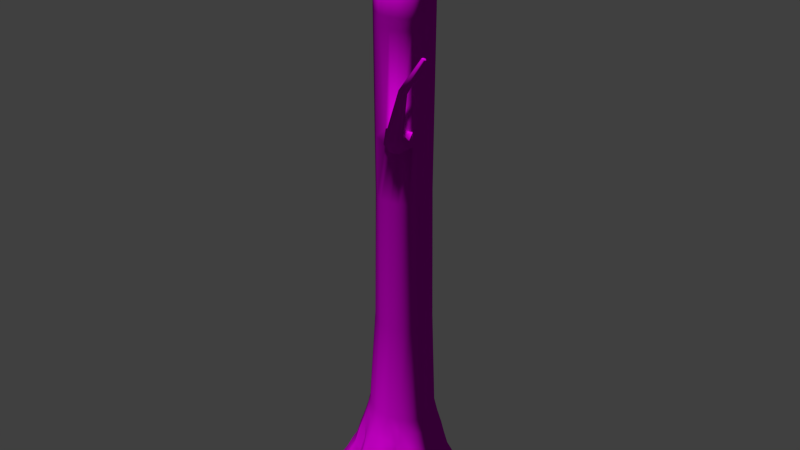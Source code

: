 # Source: decoration_tree_dead_1.blend  (saved by Blender 2.70.0; exported with 4.5.12 LTS)
import bpy
from mathutils import Matrix  # noqa: F401  (used for matrix-valued properties, if any)

bpy.ops.wm.read_factory_settings(use_empty=True)
scene = bpy.context.scene
scene.name = 'Scene'

# ---- collections
col_collection_1 = bpy.data.collections.new('Collection 1'); scene.collection.children.link(col_collection_1)

# ---- images (referenced by path relative to the original .blend; pixels are not part of the script)
import os
ASSET_DIR = os.environ.get("B2B_ASSET_DIR", "")  # directory of the original .blend (textures are referenced by path, not embedded)
HERE = os.path.dirname(os.path.abspath(__file__))  # packed textures are extracted next to this script under _unpacked/

def load_image(name, relpath, width, height, colorspace="sRGB"):
    """Load a texture the original file referenced (path relative to the .blend, or extracted next to this script)."""
    p = next((c for c in (os.path.join(HERE, relpath), os.path.join(ASSET_DIR, relpath)) if relpath and os.path.exists(c)), "")
    if p:
        img = bpy.data.images.load(p, check_existing=True)
        img.name = name
    else:  # same state as the original file: an image datablock whose file is absent (Cycles renders it pink)
        img = bpy.data.images.new(name, width, height)
        img.source = "FILE"
        img.filepath = "//" + (relpath or name)
    img.colorspace_settings.name = colorspace
    return img
img_tree_1_normal_png = load_image('tree_1_normal.png', 'Texturen/tree_1_normal.png', 1024, 1024, 'sRGB')
img_tree_1_diffuse_png = load_image('tree_1_diffuse.png', 'Texturen/tree_1_diffuse.png', 1024, 1024, 'sRGB')

# ---- materials (node trees are filled in below, after node groups)
mat_decoration_tree_dead_1 = bpy.data.materials.new('decoration_tree_dead_1')
mat_decoration_tree_dead_1.alpha_threshold = 0.0
mat_decoration_tree_dead_1.roughness = 0.5
mat_decoration_tree_dead_1.line_color = (0.0, 0.0, 0.0, 1.0)

# ---- material node trees
mat_decoration_tree_dead_1.use_nodes = True; mat_decoration_tree_dead_1.node_tree.nodes.clear()
_N = mat_decoration_tree_dead_1.node_tree.nodes; _L = mat_decoration_tree_dead_1.node_tree.links
n0 = _N.new('ShaderNodeOutputMaterial'); n0.name = 'Material Output'; n0.location = (300, 300)
n1 = _N.new('ShaderNodeTexImage'); n1.name = 'Image Texture.001'; n1.location = (-387, 68)
n1.width = 140
n1.image = img_tree_1_normal_png
n2 = _N.new('ShaderNodeTexCoord'); n2.name = 'Texture Coordinate'; n2.location = (-637, 195)
n3 = _N.new('ShaderNodeNormalMap'); n3.name = 'Normal Map'; n3.location = (-168, 58)
n4 = _N.new('ShaderNodeBsdfDiffuse'); n4.name = 'Diffuse BSDF'; n4.location = (46, 289)
n5 = _N.new('ShaderNodeTexImage'); n5.name = 'Image Texture'; n5.location = (-358, 349)
n5.width = 155
n5.image = img_tree_1_diffuse_png
_L.new(n4.outputs[0], n0.inputs[0])
_L.new(n2.outputs[2], n5.inputs[0])
_L.new(n2.outputs[2], n1.inputs[0])
_L.new(n5.outputs[0], n4.inputs[0])
_L.new(n1.outputs[0], n3.inputs[1])
_L.new(n3.outputs[0], n4.inputs[2])
n0.is_active_output = True

# ---- world
world_world = bpy.data.worlds.new('World'); scene.world = world_world
world_world.color = (0.05088, 0.05088, 0.05088)
world_world.use_sun_shadow = False
world_world.sun_shadow_jitter_overblur = 0.0
world_world.cycles.sampling_method = 'MANUAL'
world_world.cycles.sample_map_resolution = 256

# ---- meshes
me_cylinder_010 = bpy.data.meshes.new('Cylinder.010')
me_cylinder_010.from_pydata([(-0.09551, 0.4474, 0.5538), (-0.3389, 0.4072, 0.5539), (-0.5336, 0.2656, 0.554), (-0.6236, 0.03022, 0.554), (-0.5733, -0.1858, 0.554), (-0.4549, -0.3186, 0.554), (-0.2931, -0.4177, 0.5539), (-0.1526, -0.4707, 0.5539), (0.05717, -0.463, 0.5539), (0.2194, -0.4267, 0.5538), (0.4024, -0.3305, 0.5539), (0.5025, -0.1563, 0.5539), (0.4841, 0.03294, 0.5539), (0.4072, 0.2275, 0.5539), (0.3007, 0.368, 0.5539), (0.1234, 0.4357, 0.5539), (-0.0782, 0.422, 2.147), (-0.2763, 0.3781, 2.193), (-0.4348, 0.2436, 2.218), (-0.508, 0.03026, 2.191), (-0.4671, -0.1571, 2.151), (-0.3707, -0.2709, 2.13), (-0.239, -0.3533, 2.122), (-0.1247, -0.3965, 2.122), (0.04606, -0.3902, 2.122), (0.1781, -0.3603, 2.122), (0.3271, -0.2754, 2.122), (0.4085, -0.1166, 2.122), (0.3935, 0.05893, 2.122), (0.331, 0.2383, 2.122), (0.2443, 0.3582, 2.122), (0.1, 0.4148, 2.122), (-0.07824, 0.4749, 4.236), (-0.2577, 0.4129, 4.236), (-0.3647, 0.2522, 4.236), (-0.402, 0.0202, 4.236), (-0.3901, -0.1648, 4.236), (-0.3336, -0.2731, 4.237), (-0.2338, -0.354, 4.236), (-0.1249, -0.3972, 4.236), (0.04803, -0.391, 4.236), (0.174, -0.3614, 4.236), (0.307, -0.2829, 4.236), (0.3709, -0.1408, 4.236), (0.348, 0.01359, 4.236), (0.2966, 0.1884, 4.236), (0.2299, 0.3362, 4.236), (0.1005, 0.4373, 4.236), (-0.08028, 0.4589, 6.966), (-0.2749, 0.3979, 6.989), (-0.3544, 0.3055, 6.939), (-0.4263, 0.01375, 6.989), (-0.4092, -0.1702, 6.989), (-0.345, -0.2832, 6.979), (-0.2393, -0.3676, 6.955), (-0.1289, -0.4127, 6.935), (0.04968, -0.4061, 6.928), (0.1877, -0.3753, 6.928), (0.3436, -0.2933, 6.928), (0.4287, -0.1451, 6.928), (0.4131, 0.01602, 6.928), (0.3476, 0.1906, 6.928), (0.257, 0.3339, 6.928), (0.01324, 0.4271, 6.892), (-0.08026, 0.4589, 7.328), (-0.2749, 0.3979, 7.548), (-0.3864, 0.234, 7.618), (-0.4262, 0.01375, 7.618), (-0.4092, -0.1702, 7.512), (-0.345, -0.2832, 7.422), (-0.2393, -0.3676, 7.374), (-0.1289, -0.4127, 7.43), (0.0497, -0.4061, 7.547), (0.1878, -0.3753, 7.541), (0.3436, -0.2933, 7.383), (0.4287, -0.1451, 7.396), (0.4131, 0.01602, 7.514), (0.3477, 0.1906, 7.514), (0.257, 0.3339, 7.358), (0.1061, 0.4271, 7.235), (0.1795, -0.3669, 5.376), (0.3439, -0.2689, 5.344), (-0.02553, -0.4034, 5.345), (0.04868, -0.397, 5.376), (0.3938, -0.1425, 5.305), (-0.236, -0.3594, 5.319), (-0.07905, 0.4686, 5.319), (-0.2645, 0.4069, 5.328), (0.3738, 0.01455, 5.304), (0.3168, 0.1893, 5.304), (-0.4116, 0.01764, 5.328), (-0.3977, -0.167, 5.328), (-0.3381, -0.2771, 5.324), (0.1027, 0.4333, 5.306), (0.2406, 0.3353, 5.304), (-0.3733, 0.245, 5.328), (0.1787, -0.3661, 5.003), (-0.0253, -0.4025, 5.116), (-0.2357, -0.3586, 5.161), (-0.07893, 0.4695, 5.165), (-0.4103, 0.01801, 5.173), (0.1024, 0.4338, 5.154), (0.2391, 0.3354, 5.152), (0.3419, -0.2683, 5.121), (0.04859, -0.3961, 5.003), (0.3906, -0.1422, 5.152), (-0.2635, 0.4078, 5.173), (0.3701, 0.01441, 5.152), (0.314, 0.1892, 5.152), (-0.3966, -0.1667, 5.173), (-0.3375, -0.2766, 5.169), (-0.3721, 0.246, 5.173), (0.3385, -0.4933, 5.352), (0.3924, -0.4039, 5.277), (0.1335, -0.5411, 5.35), (0.2077, -0.5168, 5.371), (0.3377, -0.6327, 5.175), (0.1337, -0.6357, 5.229), (0.3904, -0.4949, 5.162), (0.2076, -0.6562, 5.193), (0.4641, -0.6698, 5.492), (0.5036, -0.6699, 5.429), (0.3138, -0.7008, 5.509), (0.3682, -0.6779, 5.513), (0.4635, -0.8233, 5.431), (0.3139, -0.8051, 5.467), (0.5021, -0.77, 5.389), (0.3681, -0.8314, 5.452), (0.8203, -0.9798, 6.249), (0.8368, -0.9892, 6.216), (0.7453, -0.9926, 6.271), (0.7728, -0.9807, 6.266), (0.8192, -1.064, 6.242), (0.7448, -1.05, 6.266), (0.8355, -1.044, 6.212), (0.7719, -1.065, 6.259), (1.165, -1.033, 6.763), (1.176, -1.039, 6.746), (1.123, -1.04, 6.77), (1.138, -1.034, 6.769), (1.165, -1.079, 6.759), (1.123, -1.072, 6.767), (1.175, -1.069, 6.744), (1.138, -1.08, 6.765), (0.3436, -0.2907, 6.759), (0.04957, -0.4052, 6.762), (0.425, -0.1448, 6.755), (-0.2738, 0.3989, 6.668), (0.4089, 0.01586, 6.755), (0.3444, 0.1904, 6.755), (-0.408, -0.1698, 6.812), (-0.3443, -0.2825, 6.803), (-0.353, 0.3067, 6.765), (0.1868, -0.3744, 6.762), (-0.1179, -0.4117, 6.766), (-0.2389, -0.3667, 6.781), (-0.08015, 0.46, 6.647), (-0.4247, 0.01417, 6.812), (0.01289, 0.4277, 6.705), (0.2552, 0.3341, 6.755), (-0.1651, 0.6071, 7.21), (-0.3165, 0.5645, 7.167), (-0.3783, 0.5517, 7.041), (-0.09239, 0.6378, 7.124), (-0.3156, 0.6743, 7.037), (-0.3772, 0.6, 6.985), (-0.165, 0.7161, 7.081), (-0.09267, 0.6941, 7.058), (-0.2802, 0.6679, 7.476), (-0.3898, 0.6662, 7.39), (-0.4241, 0.6992, 7.292), (-0.2173, 0.7051, 7.46), (-0.3773, 0.7713, 7.389), (-0.4182, 0.7451, 7.292), (-0.2683, 0.7722, 7.475), (-0.2114, 0.7589, 7.46), (-0.4932, 0.6943, 8.053), (-0.5579, 0.7226, 7.967), (-0.5644, 0.7623, 7.903), (-0.4429, 0.7099, 8.07), (-0.535, 0.7924, 8.004), (-0.5542, 0.7926, 7.92), (-0.4709, 0.7636, 8.09), (-0.4316, 0.7457, 8.089), (-0.7183, 0.7021, 8.445), (-0.7523, 0.717, 8.399), (-0.7558, 0.7379, 8.366), (-0.6919, 0.7103, 8.454), (-0.7403, 0.7537, 8.419), (-0.7504, 0.7538, 8.375), (-0.7066, 0.7385, 8.464), (-0.6859, 0.7292, 8.464), (-0.003078, 0.7393, -1.0), (-0.2788, 0.6919, -0.7211), (0.1787, 0.894, -1.0), (-0.4784, 0.8313, -0.7211), (0.3785, 0.9113, -0.9998), (-0.6571, 0.6957, -0.7211), (0.5701, 0.8473, -0.9998), (-0.8701, 0.5757, -0.7211), (0.7222, 0.7403, -0.9998), (-0.9923, 0.4517, -0.7211), (0.8293, 0.5897, -0.9998), (-1.006, 0.1743, -0.7211), (0.8357, 0.3933, -1.0), (-1.12, -0.0092, -0.7211), (0.7007, 0.1394, -1.0), (-1.077, -0.2053, -0.7211), (0.9743, 0.005619, -1.0), (-0.9497, -0.3765, -0.7211), (1.099, -0.1753, -0.9998), (-0.8484, -0.4949, -0.7211), (1.128, -0.3663, -0.9998), (-0.5719, -0.4676, -0.7211), (1.046, -0.5553, -0.9998), (-0.5026, -0.638, -0.7211), (0.7118, -0.768, -1.0), (-0.4414, -0.8028, -0.7211), (0.4822, -0.6923, -1.0), (-0.317, -0.8172, -0.7211), (0.3968, -0.743, -1.0), (-0.1666, -0.833, -0.7211), (0.3269, -0.9475, -0.9998), (0.02391, -0.8819, -0.7211), (0.03384, -1.011, -0.9998), (0.2766, -0.8274, -0.7211), (-0.1783, -0.9026, -1.0), (0.3658, -0.6936, -0.7211), (-0.3615, -0.9356, -0.9998), (0.4534, -0.656, -0.7211), (-0.5059, -0.8558, -0.9998), (0.6703, -0.7275, -0.7211), (-0.5789, -0.7227, -0.9998), (0.8967, -0.4892, -0.7211), (-0.6436, -0.434, -1.0), (0.9675, -0.3263, -0.7211), (-0.9154, -0.5301, -1.0), (0.9424, -0.1616, -0.7211), (-1.095, -0.4245, -0.9998), (0.9031, 0.001478, -0.7211), (-1.243, -0.226, -0.9998), (0.6599, 0.1294, -0.7211), (-1.246, 0.001451, -0.9998), (0.7671, 0.3578, -0.7211), (-1.063, 0.187, -1.0), (0.7097, 0.498, -0.7211), (-1.073, 0.4949, -1.0), (0.6174, 0.6278, -0.7211), (-0.9607, 0.6798, -0.9998), (0.4863, 0.7201, -0.7211), (-0.756, 0.8189, -0.9998), (0.3211, 0.7753, -0.7211), (-0.5069, 0.8875, -1.0), (0.1621, 0.8205, -0.7211), (-0.2932, 0.735, -1.0), (-0.004785, 0.6959, -0.7211), (-0.2565, 0.6253, -0.5287), (-0.4382, 0.7524, -0.5288), (-0.6007, 0.629, -0.5288), (-0.7946, 0.52, -0.5288), (-0.9058, 0.4072, -0.5288), (-0.9177, 0.1548, -0.5288), (-1.022, -0.01214, -0.5288), (-0.9825, -0.1906, -0.5288), (-0.8669, -0.3462, -0.5288), (-0.7759, -0.4603, -0.5287), (-0.5758, -0.4846, -0.5285), (-0.4857, -0.6066, -0.5286), (-0.4045, -0.7339, -0.5287), (-0.2913, -0.7469, -0.5287), (-0.1545, -0.7612, -0.5287), (0.01875, -0.8058, -0.5287), (0.2485, -0.7578, -0.5287), (0.3297, -0.6421, -0.5287), (0.4093, -0.6079, -0.5287), (0.6067, -0.6655, -0.5288), (0.8127, -0.4488, -0.5288), (0.8772, -0.3006, -0.5288), (0.8542, -0.1508, -0.5288), (0.8185, -0.002442, -0.5287), (0.6595, 0.1293, -0.5287), (0.6947, 0.3216, -0.5287), (0.6425, 0.4492, -0.5287), (0.5586, 0.5672, -0.5287), (0.4393, 0.6512, -0.5287), (0.289, 0.7013, -0.5287), (0.1445, 0.7425, -0.5287), (-0.007354, 0.629, -0.5287), (-0.2332, 0.611, -0.3514), (-0.396, 0.6692, -0.3516), (-0.5415, 0.5587, -0.3516), (-0.7153, 0.4611, -0.3516), (-0.815, 0.3601, -0.3517), (-0.8255, 0.134, -0.3516), (-0.9187, -0.01549, -0.3517), (-0.8837, -0.1753, -0.3517), (-0.7799, -0.3151, -0.3516), (-0.7081, -0.4303, -0.3513), (-0.5508, -0.4661, -0.3523), (-0.457, -0.5632, -0.3512), (-0.3658, -0.6617, -0.3515), (-0.2644, -0.6734, -0.3514), (-0.1419, -0.6862, -0.3514), (0.0132, -0.7261, -0.3515), (0.2189, -0.696, -0.3515), (0.2915, -0.5976, -0.3514), (0.3629, -0.567, -0.3514), (0.5398, -0.6079, -0.3516), (0.7244, -0.4066, -0.3516), (0.7821, -0.2739, -0.3516), (0.7615, -0.1396, -0.3516), (0.7294, -0.006813, -0.3515), (0.6535, 0.1303, -0.3514), (0.6184, 0.2834, -0.3515), (0.5718, 0.3976, -0.3515), (0.4966, 0.5033, -0.3515), (0.3898, 0.5785, -0.3515), (0.2552, 0.6233, -0.3515), (0.1258, 0.6602, -0.3515), (-0.01018, 0.6142, -0.3514), (-0.2151, 0.5681, -0.1001), (-0.3633, 0.6057, -0.1), (-0.4958, 0.5051, -0.1), (-0.6539, 0.4162, -0.09999), (-0.7446, 0.3242, -0.09997), (-0.7543, 0.1184, -0.1), (-0.8391, -0.01771, -0.09997), (-0.8072, -0.1632, -0.09998), (-0.7129, -0.2971, -0.1), (-0.6503, -0.4011, -0.09997), (-0.4987, -0.401, -0.09993), (-0.418, -0.5066, -0.09993), (-0.3366, -0.6062, -0.1001), (-0.2435, -0.6168, -0.1001), (-0.132, -0.6285, -0.1001), (0.009264, -0.6649, -0.1001), (0.1966, -0.6202, -0.1001), (0.2627, -0.5496, -0.1002), (0.3277, -0.5222, -0.1001), (0.4887, -0.5399, -0.1), (0.6567, -0.3738, -0.1), (0.7093, -0.2529, -0.09999), (0.6906, -0.1307, -0.1), (0.6614, -0.009803, -0.1), (0.589, 0.1175, -0.1002), (0.5604, 0.2545, -0.1001), (0.5179, 0.3585, -0.1001), (0.4495, 0.4547, -0.1), (0.3522, 0.5231, -0.1001), (0.2296, 0.564, -0.1001), (0.1118, 0.5976, -0.1001), (-0.01202, 0.571, -0.1002), (-0.2005, 0.5396, 0.135), (-0.3368, 0.525, 0.1351), (-0.4586, 0.4611, 0.1351), (-0.604, 0.3793, 0.1352), (-0.6564, 0.2685, 0.1352), (-0.7254, 0.1054, 0.1351), (-0.7498, -0.01975, 0.1352), (-0.7205, -0.1536, 0.1352), (-0.6346, -0.2767, 0.1351), (-0.579, -0.3455, 0.1352), (-0.4934, -0.4018, 0.1352), (-0.387, -0.4694, 0.1352), (-0.299, -0.5148, 0.1351), (-0.2265, -0.5485, 0.135), (-0.124, -0.5622, 0.135), (0.00593, -0.5631, 0.1351), (0.1446, -0.5293, 0.1351), (0.2391, -0.5222, 0.135), (0.2988, -0.497, 0.135), (0.4268, -0.4286, 0.1351), (0.5483, -0.3472, 0.1352), (0.5962, -0.2361, 0.1352), (0.6177, -0.1237, 0.1351), (0.6057, -0.01248, 0.1351), (0.5391, 0.1046, 0.135), (0.5128, 0.2306, 0.1351), (0.4737, 0.3262, 0.1351), (0.4108, 0.4148, 0.1351), (0.3213, 0.4777, 0.1351), (0.2086, 0.5153, 0.1351), (0.1002, 0.5461, 0.1351), (-0.01365, 0.5423, 0.135), (-0.1843, 0.4829, 0.3529), (-0.3071, 0.4697, 0.353), (-0.4169, 0.4121, 0.353), (-0.548, 0.3384, 0.3531), (-0.5952, 0.2386, 0.3531), (-0.6574, 0.09159, 0.353), (-0.6794, -0.02125, 0.3531), (-0.653, -0.1419, 0.3531), (-0.5756, -0.2528, 0.353), (-0.5255, -0.3149, 0.3531), (-0.4483, -0.3656, 0.3531), (-0.3524, -0.4265, 0.3531), (-0.2731, -0.4674, 0.353), (-0.2078, -0.4978, 0.353), (-0.1153, -0.5102, 0.3529), (0.001741, -0.5109, 0.353), (0.1267, -0.4805, 0.353), (0.2119, -0.4619, 0.3529), (0.2657, -0.4514, 0.3529), (0.381, -0.3897, 0.353), (0.4906, -0.3164, 0.3531), (0.5338, -0.2162, 0.3531), (0.5532, -0.1149, 0.353), (0.5423, -0.01469, 0.353), (0.5051, 0.09087, 0.3529), (0.4586, 0.2044, 0.353), (0.4234, 0.2906, 0.353), (0.3666, 0.3704, 0.353), (0.286, 0.4271, 0.353), (0.1844, 0.461, 0.353), (0.08671, 0.4822, 0.353), (-0.0159, 0.4853, 0.3529)], [], [(10, 11, 27, 26), (20, 21, 37, 36), (7, 8, 24, 23), (0, 1, 17, 16), (9, 10, 26, 25), (12, 13, 29, 28), (4, 5, 21, 20), (2, 3, 19, 18), (14, 15, 31, 30), (13, 14, 30, 29), (11, 12, 28, 27), (15, 0, 16, 31), (3, 4, 20, 19), (1, 2, 18, 17), (5, 6, 22, 21), (6, 7, 23, 22), (8, 9, 25, 24), (153, 144, 58, 57), (21, 22, 38, 37), (31, 16, 32, 47), (30, 31, 47, 46), (17, 18, 34, 33), (18, 19, 35, 34), (29, 30, 46, 45), (25, 26, 42, 41), (23, 24, 40, 39), (26, 27, 43, 42), (22, 23, 39, 38), (16, 17, 33, 32), (27, 28, 44, 43), (28, 29, 45, 44), (24, 25, 41, 40), (19, 20, 36, 35), (57, 58, 74, 73), (154, 145, 56, 55), (144, 146, 59, 58), (155, 154, 55, 54), (156, 147, 164, 166), (146, 148, 60, 59), (148, 149, 61, 60), (145, 153, 57, 56), (157, 150, 52, 51), (150, 151, 53, 52), (151, 155, 54, 53), (158, 156, 166, 167), (159, 158, 63, 62), (147, 152, 165, 164), (152, 157, 51, 50), (149, 159, 62, 61), (64, 65, 66, 67, 68, 69, 70, 71, 72, 73, 74, 75, 76, 77, 78, 79), (55, 56, 72, 71), (58, 59, 75, 74), (54, 55, 71, 70), (48, 49, 65, 64), (59, 60, 76, 75), (60, 61, 77, 76), (56, 57, 73, 72), (51, 52, 68, 67), (52, 53, 69, 68), (53, 54, 70, 69), (63, 48, 64, 79), (62, 63, 79, 78), (49, 50, 66, 65), (50, 51, 67, 66), (61, 62, 78, 77), (96, 103, 118, 116), (97, 104, 119, 117), (103, 105, 84, 81), (98, 97, 82, 85), (99, 106, 87, 86), (105, 107, 88, 84), (107, 108, 89, 88), (104, 96, 116, 119), (100, 109, 91, 90), (109, 110, 92, 91), (110, 98, 85, 92), (101, 99, 86, 93), (102, 101, 93, 94), (106, 111, 95, 87), (111, 100, 90, 95), (108, 102, 94, 89), (41, 42, 103, 96), (39, 40, 104, 97), (42, 43, 105, 103), (38, 39, 97, 98), (32, 33, 106, 99), (43, 44, 107, 105), (44, 45, 108, 107), (40, 41, 96, 104), (35, 36, 109, 100), (36, 37, 110, 109), (37, 38, 98, 110), (47, 32, 99, 101), (46, 47, 101, 102), (33, 34, 111, 106), (34, 35, 100, 111), (45, 46, 102, 108), (116, 118, 126, 124), (117, 119, 127, 125), (119, 116, 124, 127), (103, 81, 113, 118), (82, 97, 117, 114), (80, 83, 115, 112), (83, 82, 114, 115), (81, 80, 112, 113), (124, 126, 134, 132), (125, 127, 135, 133), (127, 124, 132, 135), (118, 113, 121, 126), (114, 117, 125, 122), (112, 115, 123, 120), (115, 114, 122, 123), (113, 112, 120, 121), (132, 134, 142, 140), (133, 135, 143, 141), (135, 132, 140, 143), (126, 121, 129, 134), (122, 125, 133, 130), (120, 123, 131, 128), (123, 122, 130, 131), (121, 120, 128, 129), (140, 142, 137, 136), (141, 143, 139, 138), (143, 140, 136, 139), (134, 129, 137, 142), (130, 133, 141, 138), (128, 131, 139, 136), (131, 130, 138, 139), (129, 128, 136, 137), (80, 81, 144, 153), (82, 83, 145, 154), (81, 84, 146, 144), (85, 82, 154, 155), (86, 87, 147, 156), (84, 88, 148, 146), (88, 89, 149, 148), (83, 80, 153, 145), (90, 91, 150, 157), (91, 92, 151, 150), (92, 85, 155, 151), (93, 86, 156, 158), (94, 93, 158, 159), (87, 95, 152, 147), (95, 90, 157, 152), (89, 94, 159, 149), (166, 164, 172, 174), (167, 166, 174, 175), (164, 165, 173, 172), (63, 158, 167, 163), (152, 50, 162, 165), (50, 49, 161, 162), (48, 63, 163, 160), (49, 48, 160, 161), (174, 172, 180, 182), (175, 174, 182, 183), (172, 173, 181, 180), (163, 167, 175, 171), (165, 162, 170, 173), (162, 161, 169, 170), (160, 163, 171, 168), (161, 160, 168, 169), (182, 180, 188, 190), (183, 182, 190, 191), (180, 181, 189, 188), (171, 175, 183, 179), (173, 170, 178, 181), (170, 169, 177, 178), (168, 171, 179, 176), (169, 168, 176, 177), (190, 188, 185, 184), (191, 190, 184, 187), (188, 189, 186, 185), (179, 183, 191, 187), (181, 178, 186, 189), (178, 177, 185, 186), (176, 179, 187, 184), (177, 176, 184, 185), (234, 213, 211, 236), (192, 255, 253, 194), (228, 219, 217, 230), (250, 197, 195, 252), (222, 225, 223, 224), (200, 247, 245, 202), (244, 203, 201, 246), (216, 231, 229, 218), (194, 253, 251, 196), (238, 209, 207, 240), (210, 237, 235, 212), (232, 215, 213, 234), (254, 193, 255, 192), (204, 243, 241, 206), (226, 221, 219, 228), (248, 199, 197, 250), (220, 227, 225, 222), (198, 249, 247, 200), (242, 205, 203, 244), (214, 233, 231, 216), (236, 211, 209, 238), (208, 239, 237, 210), (230, 217, 215, 232), (252, 195, 193, 254), (202, 245, 243, 204), (224, 223, 221, 226), (246, 201, 199, 248), (218, 229, 227, 220), (196, 251, 249, 198), (240, 207, 205, 242), (212, 235, 233, 214), (206, 241, 239, 208), (243, 281, 280, 241), (277, 309, 308, 276), (199, 259, 258, 197), (213, 266, 265, 211), (255, 287, 286, 253), (225, 272, 271, 223), (211, 265, 264, 209), (237, 278, 277, 235), (193, 256, 287, 255), (223, 271, 270, 221), (249, 284, 283, 247), (235, 277, 276, 233), (205, 262, 261, 203), (247, 283, 282, 245), (203, 261, 260, 201), (217, 268, 267, 215), (229, 274, 273, 227), (215, 267, 266, 213), (241, 280, 279, 239), (227, 273, 272, 225), (197, 258, 257, 195), (253, 286, 285, 251), (239, 279, 278, 237), (195, 257, 256, 193), (209, 264, 263, 207), (251, 285, 284, 249), (207, 263, 262, 205), (221, 270, 269, 219), (233, 276, 275, 231), (219, 269, 268, 217), (245, 282, 281, 243), (231, 275, 274, 229), (201, 260, 259, 199), (311, 343, 342, 310), (266, 298, 297, 265), (286, 318, 317, 285), (275, 307, 306, 274), (264, 296, 295, 263), (284, 316, 315, 283), (273, 305, 304, 272), (262, 294, 293, 261), (282, 314, 313, 281), (260, 292, 291, 259), (271, 303, 302, 270), (280, 312, 311, 279), (258, 290, 289, 257), (269, 301, 300, 268), (278, 310, 309, 277), (256, 288, 319, 287), (267, 299, 298, 266), (287, 319, 318, 286), (276, 308, 307, 275), (265, 297, 296, 264), (285, 317, 316, 284), (274, 306, 305, 273), (263, 295, 294, 262), (283, 315, 314, 282), (272, 304, 303, 271), (261, 293, 292, 260), (281, 313, 312, 280), (259, 291, 290, 258), (270, 302, 301, 269), (279, 311, 310, 278), (257, 289, 288, 256), (268, 300, 299, 267), (345, 377, 376, 344), (289, 321, 320, 288), (300, 332, 331, 299), (309, 341, 340, 308), (298, 330, 329, 297), (318, 350, 349, 317), (307, 339, 338, 306), (296, 328, 327, 295), (316, 348, 347, 315), (305, 337, 336, 304), (294, 326, 325, 293), (314, 346, 345, 313), (292, 324, 323, 291), (303, 335, 334, 302), (312, 344, 343, 311), (290, 322, 321, 289), (301, 333, 332, 300), (310, 342, 341, 309), (288, 320, 351, 319), (299, 331, 330, 298), (319, 351, 350, 318), (308, 340, 339, 307), (297, 329, 328, 296), (317, 349, 348, 316), (306, 338, 337, 305), (295, 327, 326, 294), (315, 347, 346, 314), (304, 336, 335, 303), (293, 325, 324, 292), (313, 345, 344, 312), (291, 323, 322, 290), (302, 334, 333, 301), (383, 415, 414, 382), (323, 355, 354, 322), (334, 366, 365, 333), (343, 375, 374, 342), (321, 353, 352, 320), (332, 364, 363, 331), (341, 373, 372, 340), (330, 362, 361, 329), (350, 382, 381, 349), (339, 371, 370, 338), (328, 360, 359, 327), (348, 380, 379, 347), (337, 369, 368, 336), (326, 358, 357, 325), (346, 378, 377, 345), (324, 356, 355, 323), (335, 367, 366, 334), (344, 376, 375, 343), (322, 354, 353, 321), (333, 365, 364, 332), (342, 374, 373, 341), (320, 352, 383, 351), (331, 363, 362, 330), (351, 383, 382, 350), (340, 372, 371, 339), (329, 361, 360, 328), (349, 381, 380, 348), (338, 370, 369, 337), (327, 359, 358, 326), (347, 379, 378, 346), (336, 368, 367, 335), (325, 357, 356, 324), (372, 404, 403, 371), (361, 393, 392, 360), (381, 413, 412, 380), (370, 402, 401, 369), (359, 391, 390, 358), (379, 411, 410, 378), (368, 400, 399, 367), (357, 389, 388, 356), (377, 409, 408, 376), (355, 387, 386, 354), (366, 398, 397, 365), (375, 407, 406, 374), (353, 385, 384, 352), (364, 396, 395, 363), (373, 405, 404, 372), (362, 394, 393, 361), (382, 414, 413, 381), (371, 403, 402, 370), (360, 392, 391, 359), (380, 412, 411, 379), (369, 401, 400, 368), (358, 390, 389, 357), (378, 410, 409, 377), (356, 388, 387, 355), (367, 399, 398, 366), (376, 408, 407, 375), (354, 386, 385, 353), (365, 397, 396, 364), (374, 406, 405, 373), (352, 384, 415, 383), (363, 395, 394, 362), (405, 11, 10, 404), (384, 0, 415), (406, 11, 405), (396, 6, 395), (415, 0, 15, 414), (389, 3, 2, 388), (413, 15, 14, 412), (412, 14, 411), (394, 5, 393), (398, 7, 397), (409, 13, 12, 408), (386, 1, 385), (400, 8, 399), (393, 5, 4, 392), (414, 15, 413), (391, 4, 3, 390), (411, 14, 13, 410), (390, 3, 389), (410, 13, 409), (397, 7, 6, 396), (385, 1, 0, 384), (395, 6, 5, 394), (407, 12, 11, 406), (399, 8, 7, 398), (408, 12, 407), (404, 10, 403), (388, 2, 387), (387, 2, 1, 386), (392, 4, 391), (402, 9, 401), (401, 9, 8, 400), (403, 10, 9, 402)])
me_cylinder_010.polygons.foreach_set('use_smooth', [True] * 401)
_uv = me_cylinder_010.uv_layers.new(name='UVMap')
_uv.uv.foreach_set('vector', [-0.5939, -0.2358, -0.5314, -0.2276, -0.5842, 0.2258, -0.6333, 0.2195, -0.8812, 0.2096, -0.8412, 0.2056, -0.8726, 0.7666, -0.9048, 0.7631, -0.7705, -0.2377, -0.708, -0.2387, -0.7183, 0.2115, -0.7655, 0.2078, -0.2512, -0.1404, -0.1909, -0.1151, -0.3061, 0.2974, -0.3568, 0.2748, -0.6578, -0.2383, -0.5939, -0.2358, -0.6333, 0.2195, -0.6808, 0.2147, -0.4737, -0.2146, -0.4118, -0.1981, -0.4839, 0.2425, -0.5357, 0.2334, -0.9162, -0.2254, -0.8675, -0.2309, -0.8412, 0.2056, -0.8812, 0.2096, -1.034, -0.1991, -0.9734, -0.2143, -0.9317, 0.2192, -0.9904, 0.227, -0.361, -0.1828, -0.3086, -0.1634, -0.4028, 0.2586, -0.4441, 0.25, -0.4118, -0.1981, -0.361, -0.1828, -0.4441, 0.25, -0.4839, 0.2425, -0.5314, -0.2276, -0.4737, -0.2146, -0.5357, 0.2334, -0.5842, 0.2258, -0.3086, -0.1634, -0.2512, -0.1404, -0.3568, 0.2748, -0.4028, 0.2586, -0.9734, -0.2143, -0.9162, -0.2254, -0.8812, 0.2096, -0.9317, 0.2192, -0.1909, -0.1151, -0.1374, -0.09027, -0.2539, 0.3149, -0.3061, 0.2974, -0.8675, -0.2309, -0.8139, -0.2352, -0.7989, 0.2057, -0.8412, 0.2056, -0.8139, -0.2352, -0.7705, -0.2377, -0.7655, 0.2078, -0.7989, 0.2057, -0.708, -0.2387, -0.6578, -0.2383, -0.6808, 0.2147, -0.7183, 0.2115, -0.7876, 1.439, -0.7417, 1.444, -0.7461, 1.487, -0.7914, 1.482, -0.8412, 0.2056, -0.7989, 0.2057, -0.8387, 0.7704, -0.8726, 0.7666, -0.4028, 0.2586, -0.3568, 0.2748, -0.4214, 0.821, -0.4691, 0.8148, -0.4441, 0.25, -0.4028, 0.2586, -0.4691, 0.8148, -0.5122, 0.8092, -0.3061, 0.2974, -0.2539, 0.3149, -0.3221, 0.8336, -0.3721, 0.8272, -0.9904, 0.227, -0.9317, 0.2192, -0.9535, 0.7582, -1.015, 0.7524, -0.4839, 0.2425, -0.4441, 0.25, -0.5122, 0.8092, -0.555, 0.8039, -0.6808, 0.2147, -0.6333, 0.2195, -0.6862, 0.7883, -0.7274, 0.7834, -0.7655, 0.2078, -0.7183, 0.2115, -0.7618, 0.7793, -0.8077, 0.7739, -0.6333, 0.2195, -0.5842, 0.2258, -0.6448, 0.7931, -0.6862, 0.7883, -0.7989, 0.2057, -0.7655, 0.2078, -0.8077, 0.7739, -0.8387, 0.7704, -0.3568, 0.2748, -0.3061, 0.2974, -0.3721, 0.8272, -0.4214, 0.821, -0.5842, 0.2258, -0.5357, 0.2334, -0.6033, 0.7981, -0.6448, 0.7931, -0.5357, 0.2334, -0.4839, 0.2425, -0.555, 0.8039, -0.6033, 0.7981, -0.7183, 0.2115, -0.6808, 0.2147, -0.7274, 0.7834, -0.7618, 0.7793, -0.9317, 0.2192, -0.8812, 0.2096, -0.9048, 0.7631, -0.9535, 0.7582, -0.7914, 1.482, -0.7461, 1.487, -0.7564, 1.604, -0.8058, 1.64, -0.8672, 1.43, -0.8239, 1.435, -0.8278, 1.477, -0.8741, 1.473, -0.7417, 1.444, -0.6985, 1.448, -0.7021, 1.492, -0.7461, 1.487, -0.9009, 1.43, -0.8672, 1.43, -0.8741, 1.473, -0.9053, 1.475, 1.204, 1.01, 1.267, 1.01, 1.26, 1.142, 1.219, 1.152, -0.6985, 1.448, -0.6568, 1.453, -0.6605, 1.497, -0.7021, 1.492, -0.6568, 1.453, -0.6086, 1.458, -0.6123, 1.502, -0.6605, 1.497, -0.8239, 1.435, -0.7876, 1.439, -0.7914, 1.482, -0.8278, 1.477, -1.018, 1.423, -0.97, 1.429, -0.9745, 1.474, -1.022, 1.468, -0.97, 1.429, -0.9363, 1.431, -0.9408, 1.476, -0.9745, 1.474, -0.9363, 1.431, -0.9009, 1.43, -0.9053, 1.475, -0.9408, 1.476, 1.169, 1.019, 1.204, 1.01, 1.219, 1.152, 1.199, 1.143, -0.5649, 1.462, -0.4967, 1.456, -0.5002, 1.504, -0.5684, 1.507, 1.267, 1.01, 1.314, 1.019, 1.283, 1.122, 1.26, 1.142, -1.094, 1.4, -1.018, 1.423, -1.022, 1.468, -1.099, 1.445, -0.6086, 1.458, -0.5649, 1.462, -0.5684, 1.507, -0.6123, 1.502, 1.247, 0.9787, 1.224, 1.002, 1.203, 1.012, 1.179, 1.012, 1.157, 1.004, 1.144, 0.9927, 1.136, 0.979, 1.134, 0.9647, 1.139, 0.9418, 1.147, 0.9288, 1.161, 0.9068, 1.18, 0.9055, 1.196, 0.92, 1.213, 0.931, 1.236, 0.941, 1.254, 0.9566, -0.8741, 1.473, -0.8278, 1.477, -0.8426, 1.637, -0.8861, 1.601, -0.7461, 1.487, -0.7021, 1.492, -0.7123, 1.613, -0.7564, 1.604, -0.9053, 1.475, -0.8741, 1.473, -0.8861, 1.601, -0.9156, 1.582, -0.4757, 1.526, -0.4231, 1.536, -0.4314, 1.681, -0.4811, 1.62, -0.7021, 1.492, -0.6605, 1.497, -0.6728, 1.648, -0.7123, 1.613, -0.6605, 1.497, -0.6123, 1.502, -0.6245, 1.653, -0.6728, 1.648, -0.8278, 1.477, -0.7914, 1.482, -0.8058, 1.64, -0.8426, 1.637, -1.022, 1.468, -0.9745, 1.474, -0.9878, 1.609, -1.038, 1.63, -0.9745, 1.474, -0.9408, 1.476, -0.9519, 1.59, -0.9878, 1.609, -0.9408, 1.476, -0.9053, 1.475, -0.9156, 1.582, -0.9519, 1.59, -0.5002, 1.504, -0.4757, 1.526, -0.4811, 1.62, -0.5288, 1.591, -0.5684, 1.507, -0.5002, 1.504, -0.5288, 1.591, -0.5773, 1.618, -0.4231, 1.536, -0.3907, 1.526, -0.381, 1.704, -0.4314, 1.681, -1.099, 1.445, -1.022, 1.468, -1.038, 1.63, -1.096, 1.623, -0.6123, 1.502, -0.5684, 1.507, -0.5773, 1.618, -0.6245, 1.653, 1.396, 0.1565, 1.443, 0.1851, 1.405, 0.2245, 1.374, 0.2339, 1.336, 0.1405, 1.368, 0.1405, 1.347, 0.2203, 1.33, 0.2111, -0.6993, 1.022, -0.6648, 1.034, -0.6681, 1.073, -0.7044, 1.079, -0.86, 1.012, -0.8029, 1.007, -0.8085, 1.067, -0.8638, 1.053, -0.4414, 1.061, -0.3911, 1.069, -0.3941, 1.109, -0.4445, 1.101, -0.6648, 1.034, -0.6236, 1.038, -0.6269, 1.078, -0.6681, 1.073, -0.6236, 1.038, -0.5758, 1.043, -0.579, 1.083, -0.6269, 1.078, 1.368, 0.1405, 1.396, 0.1565, 1.374, 0.2339, 1.347, 0.2203, -0.9747, 1.001, -0.9267, 1.007, -0.9306, 1.047, -0.9785, 1.041, -0.9267, 1.007, -0.8942, 1.01, -0.898, 1.05, -0.9306, 1.047, -0.8942, 1.01, -0.86, 1.012, -0.8638, 1.053, -0.898, 1.05, -0.4892, 1.053, -0.4414, 1.061, -0.4445, 1.101, -0.4923, 1.092, -0.533, 1.048, -0.4892, 1.053, -0.4923, 1.092, -0.5362, 1.087, -0.3911, 1.069, -0.3408, 1.075, -0.3436, 1.114, -0.3941, 1.109, -1.034, 0.9933, -0.9747, 1.001, -0.9785, 1.041, -1.038, 1.033, -0.5758, 1.043, -0.533, 1.048, -0.5362, 1.087, -0.579, 1.083, -0.7274, 0.7834, -0.6862, 0.7883, -0.6993, 1.022, -0.7459, 0.9846, -0.8077, 0.7739, -0.7618, 0.7793, -0.7808, 0.9803, -0.8029, 1.007, -0.6862, 0.7883, -0.6448, 0.7931, -0.6648, 1.034, -0.6993, 1.022, -0.8387, 0.7704, -0.8077, 0.7739, -0.8029, 1.007, -0.86, 1.012, -0.4214, 0.821, -0.3721, 0.8272, -0.3911, 1.069, -0.4414, 1.061, -0.6448, 0.7931, -0.6033, 0.7981, -0.6236, 1.038, -0.6648, 1.034, -0.6033, 0.7981, -0.555, 0.8039, -0.5758, 1.043, -0.6236, 1.038, -0.7618, 0.7793, -0.7274, 0.7834, -0.7459, 0.9846, -0.7808, 0.9803, -0.9535, 0.7582, -0.9048, 0.7631, -0.9267, 1.007, -0.9747, 1.001, -0.9048, 0.7631, -0.8726, 0.7666, -0.8942, 1.01, -0.9267, 1.007, -0.8726, 0.7666, -0.8387, 0.7704, -0.86, 1.012, -0.8942, 1.01, -0.4691, 0.8148, -0.4214, 0.821, -0.4414, 1.061, -0.4892, 1.053, -0.5122, 0.8092, -0.4691, 0.8148, -0.4892, 1.053, -0.533, 1.048, -0.3721, 0.8272, -0.3221, 0.8336, -0.3408, 1.075, -0.3911, 1.069, -1.015, 0.7524, -0.9535, 0.7582, -0.9747, 1.001, -1.034, 0.9933, -0.555, 0.8039, -0.5122, 0.8092, -0.533, 1.048, -0.5758, 1.043, 1.374, 0.2339, 1.405, 0.2245, 1.371, 0.3004, 1.355, 0.3068, 1.33, 0.2111, 1.347, 0.2203, 1.333, 0.2989, 1.32, 0.292, 1.347, 0.2203, 1.374, 0.2339, 1.355, 0.3068, 1.333, 0.2989, 1.443, 0.1851, 1.475, 0.2287, 1.437, 0.2363, 1.405, 0.2245, 1.286, 0.1577, 1.336, 0.1405, 1.33, 0.2111, 1.294, 0.2074, 1.254, 0.1884, 1.275, 0.1706, 1.276, 0.2193, 1.244, 0.2366, 1.275, 0.1706, 1.286, 0.1577, 1.294, 0.2074, 1.276, 0.2193, 1.215, 0.192, 1.254, 0.1884, 1.244, 0.2366, 1.215, 0.2255, 1.355, 0.3068, 1.371, 0.3004, 1.34, 0.5112, 1.332, 0.5157, 1.32, 0.292, 1.333, 0.2989, 1.321, 0.513, 1.314, 0.5105, 1.333, 0.2989, 1.355, 0.3068, 1.332, 0.5157, 1.321, 0.513, 1.405, 0.2245, 1.437, 0.2363, 1.396, 0.302, 1.371, 0.3004, 1.294, 0.2074, 1.33, 0.2111, 1.32, 0.292, 1.292, 0.2871, 1.244, 0.2366, 1.276, 0.2193, 1.278, 0.2931, 1.255, 0.3027, 1.276, 0.2193, 1.294, 0.2074, 1.292, 0.2871, 1.278, 0.2931, 1.215, 0.2255, 1.244, 0.2366, 1.255, 0.3027, 1.238, 0.2987, 1.332, 0.5157, 1.34, 0.5112, 1.33, 0.6581, 1.325, 0.6596, 1.314, 0.5105, 1.321, 0.513, 1.319, 0.657, 1.315, 0.6552, 1.321, 0.513, 1.332, 0.5157, 1.325, 0.6596, 1.319, 0.657, 1.371, 0.3004, 1.396, 0.302, 1.353, 0.5115, 1.34, 0.5112, 1.292, 0.2871, 1.32, 0.292, 1.314, 0.5105, 1.301, 0.5095, 1.255, 0.3027, 1.278, 0.2931, 1.294, 0.5119, 1.283, 0.5152, 1.278, 0.2931, 1.292, 0.2871, 1.301, 0.5095, 1.294, 0.5119, 1.238, 0.2987, 1.255, 0.3027, 1.283, 0.5152, 1.275, 0.512, 0.57, 0.5718, 0.5721, 0.5728, 0.5721, 0.5761, 0.57, 0.5768, 0.5653, 0.5727, 0.567, 0.5718, 0.567, 0.5768, 0.5653, 0.5761, 0.567, 0.5718, 0.57, 0.5718, 0.57, 0.5768, 0.567, 0.5768, 1.34, 0.5112, 1.353, 0.5115, 1.337, 0.6589, 1.33, 0.6581, 1.301, 0.5095, 1.314, 0.5105, 1.315, 0.6552, 1.308, 0.6555, 1.283, 0.5152, 1.294, 0.5119, 1.305, 0.6576, 1.299, 0.6605, 1.294, 0.5119, 1.301, 0.5095, 1.308, 0.6555, 1.305, 0.6576, 1.275, 0.512, 1.283, 0.5152, 1.299, 0.6605, 1.294, 0.6593, -0.755, 1.081, -0.7044, 1.079, -0.7417, 1.444, -0.7876, 1.439, -0.8085, 1.067, -0.7899, 1.077, -0.8239, 1.435, -0.8672, 1.43, -0.7044, 1.079, -0.6681, 1.073, -0.6985, 1.448, -0.7417, 1.444, -0.8638, 1.053, -0.8085, 1.067, -0.8672, 1.43, -0.9009, 1.43, -0.4445, 1.101, -0.3941, 1.109, -0.418, 1.455, -0.4701, 1.444, -0.6681, 1.073, -0.6269, 1.078, -0.6568, 1.453, -0.6985, 1.448, -0.6269, 1.078, -0.579, 1.083, -0.6086, 1.458, -0.6568, 1.453, -0.7899, 1.077, -0.755, 1.081, -0.7876, 1.439, -0.8239, 1.435, -0.9785, 1.041, -0.9306, 1.047, -0.97, 1.429, -1.018, 1.423, -0.9306, 1.047, -0.898, 1.05, -0.9363, 1.431, -0.97, 1.429, -0.898, 1.05, -0.8638, 1.053, -0.9009, 1.43, -0.9363, 1.431, -0.4923, 1.092, -0.4445, 1.101, -0.4701, 1.444, -0.4967, 1.456, -0.5362, 1.087, -0.4923, 1.092, -0.4967, 1.456, -0.5649, 1.462, -0.3941, 1.109, -0.3436, 1.114, -0.3885, 1.483, -0.418, 1.455, -1.038, 1.033, -0.9785, 1.041, -1.018, 1.423, -1.094, 1.4, -0.579, 1.083, -0.5362, 1.087, -0.5649, 1.462, -0.6086, 1.458, 1.219, 1.152, 1.26, 1.142, 1.266, 1.244, 1.232, 1.265, 1.199, 1.143, 1.219, 1.152, 1.232, 1.265, 1.216, 1.259, 1.26, 1.142, 1.283, 1.122, 1.281, 1.217, 1.266, 1.244, 1.145, 1.073, 1.169, 1.019, 1.199, 1.143, 1.181, 1.157, 1.314, 1.019, 1.346, 1.062, 1.303, 1.129, 1.283, 1.122, 1.063, 1.117, 1.092, 1.135, 1.12, 1.199, 1.082, 1.184, 1.139, 1.107, 1.145, 1.073, 1.181, 1.157, 1.168, 1.188, 1.092, 1.135, 1.139, 1.107, 1.168, 1.188, 1.12, 1.199, 1.232, 1.265, 1.266, 1.244, 1.29, 1.414, 1.27, 1.433, 1.216, 1.259, 1.232, 1.265, 1.27, 1.433, 1.26, 1.431, 1.266, 1.244, 1.281, 1.217, 1.299, 1.393, 1.29, 1.414, 1.181, 1.157, 1.199, 1.143, 1.216, 1.259, 1.201, 1.261, 1.283, 1.122, 1.303, 1.129, 1.293, 1.214, 1.281, 1.217, 1.082, 1.184, 1.12, 1.199, 1.143, 1.273, 1.114, 1.261, 1.168, 1.188, 1.181, 1.157, 1.201, 1.261, 1.185, 1.275, 1.12, 1.199, 1.168, 1.188, 1.185, 1.275, 1.143, 1.273, 1.27, 1.433, 1.29, 1.414, 1.316, 1.533, 1.303, 1.543, 1.26, 1.431, 1.27, 1.433, 1.303, 1.543, 1.297, 1.541, 1.29, 1.414, 1.299, 1.393, 1.322, 1.522, 1.316, 1.533, 1.201, 1.261, 1.216, 1.259, 1.26, 1.431, 1.249, 1.431, 1.281, 1.217, 1.293, 1.214, 1.308, 1.388, 1.299, 1.393, 1.114, 1.261, 1.143, 1.273, 1.208, 1.435, 1.189, 1.427, 1.185, 1.275, 1.201, 1.261, 1.249, 1.431, 1.236, 1.438, 1.143, 1.273, 1.185, 1.275, 1.236, 1.438, 1.208, 1.435, 0.5653, 0.5693, 0.5653, 0.5629, 0.5698, 0.5615, 0.5698, 0.5679, 0.5663, 0.5715, 0.5653, 0.5693, 0.5698, 0.5679, 0.5686, 0.5709, 0.5653, 0.5629, 0.5665, 0.5581, 0.5684, 0.5574, 0.5698, 0.5615, 1.249, 1.431, 1.26, 1.431, 1.297, 1.541, 1.291, 1.542, 1.299, 1.393, 1.308, 1.388, 1.326, 1.52, 1.322, 1.522, 1.189, 1.427, 1.208, 1.435, 1.269, 1.547, 1.259, 1.543, 1.236, 1.438, 1.249, 1.431, 1.291, 1.542, 1.285, 1.547, 1.208, 1.435, 1.236, 1.438, 1.285, 1.547, 1.269, 1.547, -0.9604, -0.6144, -0.9335, -0.5596, -0.9928, -0.5507, -1.017, -0.6064, -0.08814, -0.478, -0.1214, -0.4301, -0.1545, -0.4611, -0.1238, -0.5111, -0.8437, -0.6459, -0.8323, -0.5828, -0.8594, -0.5822, -0.8763, -0.6408, 0.055, -0.3901, 0.009019, -0.3441, -0.02479, -0.376, 0.01089, -0.4201, -0.7047, -0.659, -0.6999, -0.5942, -0.7568, -0.5916, -0.7629, -0.6552, -0.2234, -0.5769, -0.2505, -0.5159, -0.2835, -0.5291, -0.2586, -0.59, -1.178, -0.5197, -1.138, -0.4734, -1.185, -0.4396, -1.229, -0.4831, -0.5974, -0.6554, -0.5964, -0.5988, -0.6433, -0.5888, -0.6439, -0.648, -0.1238, -0.5111, -0.1545, -0.4611, -0.1854, -0.4795, -0.1549, -0.5371, -1.058, -0.599, -1.024, -0.5402, -1.068, -0.5258, -1.105, -0.5844, -0.4452, -0.6484, -0.4546, -0.5834, -0.4894, -0.5942, -0.4815, -0.6606, -0.9053, -0.632, -0.895, -0.5694, -0.9335, -0.5596, -0.9604, -0.6144, -0.03808, -0.4453, -0.07096, -0.3968, -0.1214, -0.4301, -0.08814, -0.478, -0.2972, -0.5956, -0.3149, -0.5395, -0.3676, -0.5483, -0.3529, -0.6031, -0.8072, -0.6442, -0.7993, -0.5848, -0.8323, -0.5828, -0.8437, -0.6459, 0.09328, -0.3556, 0.0486, -0.3107, 0.009019, -0.3441, 0.055, -0.3901, -0.6637, -0.6484, -0.6644, -0.5885, -0.6999, -0.5942, -0.7047, -0.659, -0.1896, -0.5593, -0.2185, -0.4996, -0.2505, -0.5159, -0.2234, -0.5769, -1.144, -0.5595, -1.106, -0.5061, -1.138, -0.4734, -1.178, -0.5197, -0.5219, -0.6641, -0.5277, -0.5983, -0.5964, -0.5988, -0.5974, -0.6554, -1.017, -0.6064, -0.9928, -0.5507, -1.024, -0.5402, -1.058, -0.599, -0.4067, -0.629, -0.4202, -0.5728, -0.4546, -0.5834, -0.4452, -0.6484, -0.8763, -0.6408, -0.8594, -0.5822, -0.895, -0.5694, -0.9053, -0.632, 0.01089, -0.4201, -0.02479, -0.376, -0.07096, -0.3968, -0.03808, -0.4453, -0.2586, -0.59, -0.2835, -0.5291, -0.3149, -0.5395, -0.2972, -0.5956, -0.7629, -0.6552, -0.7568, -0.5916, -0.7993, -0.5848, -0.8072, -0.6442, 0.1211, -0.3201, 0.07376, -0.284, 0.0486, -0.3107, 0.09328, -0.3556, -0.6439, -0.648, -0.6433, -0.5888, -0.6644, -0.5885, -0.6637, -0.6484, -0.1549, -0.5371, -0.1854, -0.4795, -0.2185, -0.4996, -0.1896, -0.5593, -1.105, -0.5844, -1.068, -0.5258, -1.106, -0.5061, -1.144, -0.5595, -0.4815, -0.6606, -0.4894, -0.5942, -0.5277, -0.5983, -0.5219, -0.6641, -0.3529, -0.6031, -0.3676, -0.5483, -0.4202, -0.5728, -0.4067, -0.629, -0.3149, -0.5395, -0.3328, -0.4964, -0.3796, -0.5068, -0.3676, -0.5483, -0.4947, -0.5467, -0.5003, -0.4973, -0.5369, -0.5026, -0.5317, -0.5508, 0.0486, -0.3107, 0.01465, -0.2826, -0.02225, -0.3132, 0.009019, -0.3441, -0.9335, -0.5596, -0.9219, -0.516, -0.9704, -0.5085, -0.9928, -0.5507, -0.1214, -0.4301, -0.1446, -0.3921, -0.1755, -0.4216, -0.1545, -0.4611, -0.6999, -0.5942, -0.6976, -0.5474, -0.7521, -0.5449, -0.7568, -0.5916, -0.9928, -0.5507, -0.9704, -0.5085, -1.002, -0.4975, -1.024, -0.5402, -0.4546, -0.5834, -0.4609, -0.5361, -0.4947, -0.5467, -0.4894, -0.5942, -0.07096, -0.3968, -0.09769, -0.3627, -0.1446, -0.3921, -0.1214, -0.4301, -0.7568, -0.5916, -0.7521, -0.5449, -0.7931, -0.5383, -0.7993, -0.5848, -0.2185, -0.4996, -0.2385, -0.4569, -0.2695, -0.4723, -0.2505, -0.5159, -0.4894, -0.5942, -0.4947, -0.5467, -0.5317, -0.5508, -0.5277, -0.5983, -1.106, -0.5061, -1.08, -0.4667, -1.109, -0.4366, -1.138, -0.4734, -0.2505, -0.5159, -0.2695, -0.4723, -0.3016, -0.4851, -0.2835, -0.5291, -1.138, -0.4734, -1.109, -0.4366, -1.153, -0.4084, -1.185, -0.4396, -0.8594, -0.5822, -0.8518, -0.5358, -0.8857, -0.5247, -0.895, -0.5694, -0.6433, -0.5888, -0.6449, -0.5428, -0.665, -0.5421, -0.6644, -0.5885, -0.895, -0.5694, -0.8857, -0.5247, -0.9219, -0.516, -0.9335, -0.5596, -0.3676, -0.5483, -0.3796, -0.5068, -0.4259, -0.5265, -0.4202, -0.5728, -0.6644, -0.5885, -0.665, -0.5421, -0.6976, -0.5474, -0.6999, -0.5942, 0.009019, -0.3441, -0.02225, -0.3132, -0.0533, -0.3444, -0.02479, -0.376, -0.1545, -0.4611, -0.1755, -0.4216, -0.2063, -0.4381, -0.1854, -0.4795, -0.4202, -0.5728, -0.4259, -0.5265, -0.4609, -0.5361, -0.4546, -0.5834, -0.02479, -0.376, -0.0533, -0.3444, -0.09769, -0.3627, -0.07096, -0.3968, -1.024, -0.5402, -1.002, -0.4975, -1.044, -0.4844, -1.068, -0.5258, -0.1854, -0.4795, -0.2063, -0.4381, -0.2385, -0.4569, -0.2185, -0.4996, -1.068, -0.5258, -1.044, -0.4844, -1.08, -0.4667, -1.106, -0.5061, -0.7993, -0.5848, -0.7931, -0.5383, -0.8252, -0.5363, -0.8323, -0.5828, -0.5277, -0.5983, -0.5317, -0.5508, -0.5997, -0.5539, -0.5964, -0.5988, -0.8323, -0.5828, -0.8252, -0.5363, -0.8518, -0.5358, -0.8594, -0.5822, -0.2835, -0.5291, -0.3016, -0.4851, -0.3328, -0.4964, -0.3149, -0.5395, -0.5964, -0.5988, -0.5997, -0.5539, -0.6449, -0.5428, -0.6433, -0.5888, 0.07376, -0.284, 0.03807, -0.2585, 0.01465, -0.2826, 0.0486, -0.3107, -0.4317, -0.4773, -0.4474, -0.4092, -0.4796, -0.4198, -0.4664, -0.4871, -0.9219, -0.516, -0.909, -0.4717, -0.9496, -0.4661, -0.9704, -0.5085, -0.1755, -0.4216, -0.1957, -0.38, -0.2261, -0.3955, -0.2063, -0.4381, -0.5997, -0.5539, -0.6044, -0.5078, -0.6477, -0.4985, -0.6449, -0.5428, -1.002, -0.4975, -0.9806, -0.4552, -1.02, -0.4432, -1.044, -0.4844, -0.2385, -0.4569, -0.2579, -0.413, -0.2886, -0.4274, -0.2695, -0.4723, -0.665, -0.5421, -0.6665, -0.4978, -0.6964, -0.5017, -0.6976, -0.5474, -1.08, -0.4667, -1.055, -0.4268, -1.084, -0.4011, -1.109, -0.4366, -0.3016, -0.4851, -0.3204, -0.4399, -0.3514, -0.4507, -0.3328, -0.4964, 0.03807, -0.2585, 0.004208, -0.2338, -0.01794, -0.2551, 0.01465, -0.2826, -0.7521, -0.5449, -0.7476, -0.4982, -0.7867, -0.4921, -0.7931, -0.5383, -0.3796, -0.5068, -0.392, -0.4629, -0.4317, -0.4773, -0.4259, -0.5265, -0.02225, -0.3132, -0.05251, -0.283, -0.08382, -0.3119, -0.0533, -0.3444, -0.8252, -0.5363, -0.8171, -0.4898, -0.8429, -0.4882, -0.8518, -0.5358, -0.4609, -0.5361, -0.4664, -0.4871, -0.5003, -0.4973, -0.4947, -0.5467, -0.09769, -0.3627, -0.1211, -0.3303, -0.1668, -0.3585, -0.1446, -0.3921, -0.8857, -0.5247, -0.8759, -0.4795, -0.909, -0.4717, -0.9219, -0.516, -0.1446, -0.3921, -0.1668, -0.3585, -0.1957, -0.38, -0.1755, -0.4216, -0.5317, -0.5508, -0.5369, -0.5026, -0.6044, -0.5078, -0.5997, -0.5539, -0.9704, -0.5085, -0.9496, -0.4661, -0.9806, -0.4552, -1.002, -0.4975, -0.2063, -0.4381, -0.2261, -0.3955, -0.2579, -0.413, -0.2385, -0.4569, -0.6449, -0.5428, -0.6477, -0.4985, -0.6665, -0.4978, -0.665, -0.5421, -1.044, -0.4844, -1.02, -0.4432, -1.055, -0.4268, -1.08, -0.4667, -0.2695, -0.4723, -0.2886, -0.4274, -0.3204, -0.4399, -0.3016, -0.4851, -0.6976, -0.5474, -0.6964, -0.5017, -0.7476, -0.4982, -0.7521, -0.5449, -1.109, -0.4366, -1.084, -0.4011, -1.124, -0.3778, -1.153, -0.4084, -0.3328, -0.4964, -0.3514, -0.4507, -0.392, -0.4629, -0.3796, -0.5068, 0.01465, -0.2826, -0.01794, -0.2551, -0.05251, -0.283, -0.02225, -0.3132, -0.7931, -0.5383, -0.7867, -0.4921, -0.8171, -0.4898, -0.8252, -0.5363, -0.4259, -0.5265, -0.4317, -0.4773, -0.4664, -0.4871, -0.4609, -0.5361, -0.0533, -0.3444, -0.08382, -0.3119, -0.1211, -0.3303, -0.09769, -0.3627, -0.8518, -0.5358, -0.8429, -0.4882, -0.8759, -0.4795, -0.8857, -0.5247, -0.3727, -0.3846, -0.3919, -0.3218, -0.4271, -0.3311, -0.4096, -0.3951, -0.08382, -0.3119, -0.1205, -0.2641, -0.1536, -0.2798, -0.1211, -0.3303, -0.8429, -0.4882, -0.83, -0.4238, -0.8608, -0.4149, -0.8759, -0.4795, -0.5003, -0.4973, -0.5109, -0.4306, -0.545, -0.4361, -0.5369, -0.5026, -0.909, -0.4717, -0.8925, -0.4073, -0.9281, -0.406, -0.9496, -0.4661, -0.1957, -0.38, -0.2254, -0.322, -0.2539, -0.3362, -0.2261, -0.3955, -0.6044, -0.5078, -0.6053, -0.441, -0.6463, -0.433, -0.6477, -0.4985, -0.9806, -0.4552, -0.9556, -0.3972, -0.9927, -0.3867, -1.02, -0.4432, -0.2579, -0.413, -0.2844, -0.3517, -0.3135, -0.3645, -0.2886, -0.4274, -0.6665, -0.4978, -0.665, -0.4326, -0.6905, -0.4345, -0.6964, -0.5017, -1.055, -0.4268, -1.024, -0.3739, -1.053, -0.353, -1.084, -0.4011, -0.3204, -0.4399, -0.3436, -0.3754, -0.3727, -0.3846, -0.3514, -0.4507, 0.004208, -0.2338, -0.03583, -0.1967, -0.05744, -0.2147, -0.01794, -0.2551, -0.7476, -0.4982, -0.7403, -0.4328, -0.7774, -0.4272, -0.7867, -0.4921, -0.392, -0.4629, -0.4096, -0.3951, -0.4474, -0.4092, -0.4317, -0.4773, -0.05251, -0.283, -0.09052, -0.2394, -0.1205, -0.2641, -0.08382, -0.3119, -0.8171, -0.4898, -0.8062, -0.425, -0.83, -0.4238, -0.8429, -0.4882, -0.4664, -0.4871, -0.4796, -0.4198, -0.5109, -0.4306, -0.5003, -0.4973, -0.1211, -0.3303, -0.1536, -0.2798, -0.1979, -0.3047, -0.1668, -0.3585, -0.8759, -0.4795, -0.8608, -0.4149, -0.8925, -0.4073, -0.909, -0.4717, -0.1668, -0.3585, -0.1979, -0.3047, -0.2254, -0.322, -0.1957, -0.38, -0.5369, -0.5026, -0.545, -0.4361, -0.6053, -0.441, -0.6044, -0.5078, -0.9496, -0.4661, -0.9281, -0.406, -0.9556, -0.3972, -0.9806, -0.4552, -0.2261, -0.3955, -0.2539, -0.3362, -0.2844, -0.3517, -0.2579, -0.413, -0.6477, -0.4985, -0.6463, -0.433, -0.665, -0.4326, -0.6665, -0.4978, -1.02, -0.4432, -0.9927, -0.3867, -1.024, -0.3739, -1.055, -0.4268, -0.2886, -0.4274, -0.3135, -0.3645, -0.3436, -0.3754, -0.3204, -0.4399, -0.6964, -0.5017, -0.6905, -0.4345, -0.7403, -0.4328, -0.7476, -0.4982, -1.084, -0.4011, -1.053, -0.353, -1.091, -0.3333, -1.124, -0.3778, -0.3514, -0.4507, -0.3727, -0.3846, -0.4096, -0.3951, -0.392, -0.4629, -0.01794, -0.2551, -0.05744, -0.2147, -0.09052, -0.2394, -0.05251, -0.283, -0.7867, -0.4921, -0.7774, -0.4272, -0.8062, -0.425, -0.8171, -0.4898, -0.2254, -0.252, -0.25, -0.199, -0.2756, -0.211, -0.2517, -0.2663, -0.05744, -0.2147, -0.09187, -0.175, -0.1241, -0.196, -0.09052, -0.2394, -0.7774, -0.4272, -0.7697, -0.3616, -0.7983, -0.3596, -0.8062, -0.425, -0.4474, -0.4092, -0.4632, -0.3443, -0.4942, -0.353, -0.4796, -0.4198, -0.1205, -0.2641, -0.1521, -0.2145, -0.1826, -0.2301, -0.1536, -0.2798, -0.83, -0.4238, -0.8201, -0.3567, -0.8468, -0.3531, -0.8608, -0.4149, -0.5109, -0.4306, -0.5268, -0.3601, -0.5619, -0.3659, -0.545, -0.4361, -0.8925, -0.4073, -0.8803, -0.3485, -0.9076, -0.3451, -0.9281, -0.406, -0.2254, -0.322, -0.2517, -0.2663, -0.279, -0.2789, -0.2539, -0.3362, -0.6053, -0.441, -0.6051, -0.3671, -0.6475, -0.3668, -0.6463, -0.433, -0.9556, -0.3972, -0.9301, -0.3397, -0.9669, -0.3311, -0.9927, -0.3867, -0.2844, -0.3517, -0.3081, -0.2927, -0.3357, -0.3041, -0.3135, -0.3645, -0.665, -0.4326, -0.6661, -0.3667, -0.6929, -0.364, -0.6905, -0.4345, -1.024, -0.3739, -0.9983, -0.3204, -1.025, -0.3075, -1.053, -0.353, -0.3436, -0.3754, -0.3642, -0.3137, -0.3919, -0.3218, -0.3727, -0.3846, -0.03583, -0.1967, -0.07201, -0.1571, -0.09187, -0.175, -0.05744, -0.2147, -0.7403, -0.4328, -0.7333, -0.3637, -0.7697, -0.3616, -0.7774, -0.4272, -0.4096, -0.3951, -0.4271, -0.3311, -0.4632, -0.3443, -0.4474, -0.4092, -0.09052, -0.2394, -0.1241, -0.196, -0.1521, -0.2145, -0.1205, -0.2641, -0.8062, -0.425, -0.7983, -0.3596, -0.8201, -0.3567, -0.83, -0.4238, -0.4796, -0.4198, -0.4942, -0.353, -0.5268, -0.3601, -0.5109, -0.4306, -0.1536, -0.2798, -0.1826, -0.2301, -0.2254, -0.252, -0.1979, -0.3047, -0.8608, -0.4149, -0.8468, -0.3531, -0.8803, -0.3485, -0.8925, -0.4073, -0.1979, -0.3047, -0.2254, -0.252, -0.2517, -0.2663, -0.2254, -0.322, -0.545, -0.4361, -0.5619, -0.3659, -0.6051, -0.3671, -0.6053, -0.441, -0.9281, -0.406, -0.9076, -0.3451, -0.9301, -0.3397, -0.9556, -0.3972, -0.2539, -0.3362, -0.279, -0.2789, -0.3081, -0.2927, -0.2844, -0.3517, -0.6463, -0.433, -0.6475, -0.3668, -0.6661, -0.3667, -0.665, -0.4326, -0.9927, -0.3867, -0.9669, -0.3311, -0.9983, -0.3204, -1.024, -0.3739, -0.3135, -0.3645, -0.3357, -0.3041, -0.3642, -0.3137, -0.3436, -0.3754, -0.6905, -0.4345, -0.6929, -0.364, -0.7333, -0.3637, -0.7403, -0.4328, -1.053, -0.353, -1.025, -0.3075, -1.058, -0.29, -1.091, -0.3333, -0.5619, -0.3659, -0.5696, -0.2985, -0.6094, -0.2995, -0.6051, -0.3671, -0.9076, -0.3451, -0.8913, -0.2857, -0.9122, -0.2821, -0.9301, -0.3397, -0.279, -0.2789, -0.3012, -0.2222, -0.3292, -0.2344, -0.3081, -0.2927, -0.6475, -0.3668, -0.649, -0.3004, -0.6653, -0.2998, -0.6661, -0.3667, -0.9669, -0.3311, -0.9471, -0.2762, -0.9771, -0.2684, -0.9983, -0.3204, -0.3357, -0.3041, -0.3558, -0.2444, -0.383, -0.2528, -0.3642, -0.3137, -0.6929, -0.364, -0.6912, -0.2992, -0.729, -0.2991, -0.7333, -0.3637, -1.025, -0.3075, -1.003, -0.2588, -1.037, -0.2457, -1.058, -0.29, -0.3919, -0.3218, -0.4093, -0.26, -0.4443, -0.2701, -0.4271, -0.3311, -0.09187, -0.175, -0.1222, -0.1351, -0.1536, -0.1521, -0.1241, -0.196, -0.7697, -0.3616, -0.7629, -0.2979, -0.7896, -0.2965, -0.7983, -0.3596, -0.4632, -0.3443, -0.4766, -0.2796, -0.5062, -0.2872, -0.4942, -0.353, -0.1521, -0.2145, -0.1804, -0.1671, -0.2093, -0.1803, -0.1826, -0.2301, -0.8201, -0.3567, -0.8099, -0.2944, -0.8348, -0.2917, -0.8468, -0.3531, -0.5268, -0.3601, -0.5369, -0.2933, -0.5696, -0.2985, -0.5619, -0.3659, -0.8803, -0.3485, -0.8662, -0.2883, -0.8913, -0.2857, -0.9076, -0.3451, -0.2517, -0.2663, -0.2756, -0.211, -0.3012, -0.2222, -0.279, -0.2789, -0.6051, -0.3671, -0.6094, -0.2995, -0.649, -0.3004, -0.6475, -0.3668, -0.9301, -0.3397, -0.9122, -0.2821, -0.9471, -0.2762, -0.9669, -0.3311, -0.3081, -0.2927, -0.3292, -0.2344, -0.3558, -0.2444, -0.3357, -0.3041, -0.6661, -0.3667, -0.6653, -0.2998, -0.6912, -0.2992, -0.6929, -0.364, -0.9983, -0.3204, -0.9771, -0.2684, -1.003, -0.2588, -1.025, -0.3075, -0.3642, -0.3137, -0.383, -0.2528, -0.4093, -0.26, -0.3919, -0.3218, -0.07201, -0.1571, -0.1026, -0.1198, -0.1222, -0.1351, -0.09187, -0.175, -0.7333, -0.3637, -0.729, -0.2991, -0.7629, -0.2979, -0.7697, -0.3616, -0.4271, -0.3311, -0.4443, -0.2701, -0.4766, -0.2796, -0.4632, -0.3443, -0.1241, -0.196, -0.1536, -0.1521, -0.1804, -0.1671, -0.1521, -0.2145, -0.7983, -0.3596, -0.7896, -0.2965, -0.8099, -0.2944, -0.8201, -0.3567, -0.4942, -0.353, -0.5062, -0.2872, -0.5369, -0.2933, -0.5268, -0.3601, -0.1826, -0.2301, -0.2093, -0.1803, -0.25, -0.199, -0.2254, -0.252, -0.8468, -0.3531, -0.8348, -0.2917, -0.8662, -0.2883, -0.8803, -0.3485, -0.5369, -0.2933, -0.5314, -0.2276, -0.5939, -0.2358, -0.5696, -0.2985, -0.2093, -0.1803, -0.2512, -0.1404, -0.25, -0.199, -0.5062, -0.2872, -0.5314, -0.2276, -0.5369, -0.2933, -0.8099, -0.2944, -0.8139, -0.2352, -0.8348, -0.2917, -0.25, -0.199, -0.2512, -0.1404, -0.3086, -0.1634, -0.2756, -0.211, -1.003, -0.2588, -0.9734, -0.2143, -1.034, -0.1991, -1.037, -0.2457, -0.3012, -0.2222, -0.3086, -0.1634, -0.361, -0.1828, -0.3292, -0.2344, -0.3292, -0.2344, -0.361, -0.1828, -0.3558, -0.2444, -0.8662, -0.2883, -0.8675, -0.2309, -0.8913, -0.2857, -0.7629, -0.2979, -0.7705, -0.2377, -0.7896, -0.2965, -0.4093, -0.26, -0.4118, -0.1981, -0.4737, -0.2146, -0.4443, -0.2701, -0.1536, -0.1521, -0.1909, -0.1151, -0.1804, -0.1671, -0.6912, -0.2992, -0.708, -0.2387, -0.729, -0.2991, -0.8913, -0.2857, -0.8675, -0.2309, -0.9162, -0.2254, -0.9122, -0.2821, -0.2756, -0.211, -0.3086, -0.1634, -0.3012, -0.2222, -0.9471, -0.2762, -0.9162, -0.2254, -0.9734, -0.2143, -0.9771, -0.2684, -0.3558, -0.2444, -0.361, -0.1828, -0.4118, -0.1981, -0.383, -0.2528, -0.9771, -0.2684, -0.9734, -0.2143, -1.003, -0.2588, -0.383, -0.2528, -0.4118, -0.1981, -0.4093, -0.26, -0.7896, -0.2965, -0.7705, -0.2377, -0.8139, -0.2352, -0.8099, -0.2944, -0.1804, -0.1671, -0.1909, -0.1151, -0.2512, -0.1404, -0.2093, -0.1803, -0.8348, -0.2917, -0.8139, -0.2352, -0.8675, -0.2309, -0.8662, -0.2883, -0.4766, -0.2796, -0.4737, -0.2146, -0.5314, -0.2276, -0.5062, -0.2872, -0.729, -0.2991, -0.708, -0.2387, -0.7705, -0.2377, -0.7629, -0.2979, -0.4443, -0.2701, -0.4737, -0.2146, -0.4766, -0.2796, -0.5696, -0.2985, -0.5939, -0.2358, -0.6094, -0.2995, -0.1026, -0.1198, -0.1374, -0.09027, -0.1222, -0.1351, -0.1222, -0.1351, -0.1374, -0.09027, -0.1909, -0.1151, -0.1536, -0.1521, -0.9122, -0.2821, -0.9162, -0.2254, -0.9471, -0.2762, -0.649, -0.3004, -0.6578, -0.2383, -0.6653, -0.2998, -0.6653, -0.2998, -0.6578, -0.2383, -0.708, -0.2387, -0.6912, -0.2992, -0.6094, -0.2995, -0.5939, -0.2358, -0.6578, -0.2383, -0.649, -0.3004])
me_cylinder_010.materials.append(mat_decoration_tree_dead_1)
me_cylinder_010.use_remesh_preserve_volume = False
me_cylinder_010.use_remesh_preserve_attributes = False
me_cylinder_010.use_mirror_vertex_groups = False
me_cylinder_010.update()

# ---- objects
ob_cylinder_013 = bpy.data.objects.new('Cylinder.013', me_cylinder_010)

# ---- transforms, parenting, visibility, modifiers, constraints
ob_cylinder_013.location = (-7.383, 0.0, 0.0)
ob_cylinder_013.lineart.crease_threshold = 0.0

# ---- collection membership
col_collection_1.objects.link(ob_cylinder_013)

# ---- scene / render settings (as saved in the file)
scene.frame_start = 1; scene.frame_end = 250; scene.frame_set(1)
scene.render.engine = 'CYCLES'
scene.render.resolution_percentage = 50
scene.render.dither_intensity = 0.0
scene.cycles.use_denoising = False
scene.cycles.samples = 10
scene.cycles.sampling_pattern = 'TABULATED_SOBOL'
scene.cycles.light_sampling_threshold = 0.0
scene.cycles.use_adaptive_sampling = False
scene.cycles.use_light_tree = False
scene.cycles.blur_glossy = 0.0
scene.cycles.volume_bounces = 1
scene.cycles.pixel_filter_type = 'GAUSSIAN'
scene.cycles.sample_clamp_indirect = 0.0
scene.view_settings.view_transform = 'Standard'
bpy.context.view_layer.update()

# ---- added for rendering (the .blend has no active camera and no usable light): camera, sun
cam_auto = bpy.data.cameras.new('AutoCamera')
cam_auto.lens = 50.0
cam_auto.sensor_width = 36.0
cam_auto.clip_end = 1000.0
ob_auto_camera = bpy.data.objects.new('AutoCamera', cam_auto)
scene.collection.objects.link(ob_auto_camera)
ob_auto_camera.location = (1.8064, -11.1537, 11.1116)
ob_auto_camera.rotation_euler = (1.09748, -7.21219e-08, 0.694738)
scene.camera = ob_auto_camera
light_auto_sun = bpy.data.lights.new('AutoSun', 'SUN')
light_auto_sun.energy = 3.0
light_auto_sun.angle = 0.0523599
ob_auto_sun = bpy.data.objects.new('AutoSun', light_auto_sun)
scene.collection.objects.link(ob_auto_sun)
ob_auto_sun.rotation_euler = (0.872665, 0.174533, 0.523599)
bpy.context.view_layer.update()

